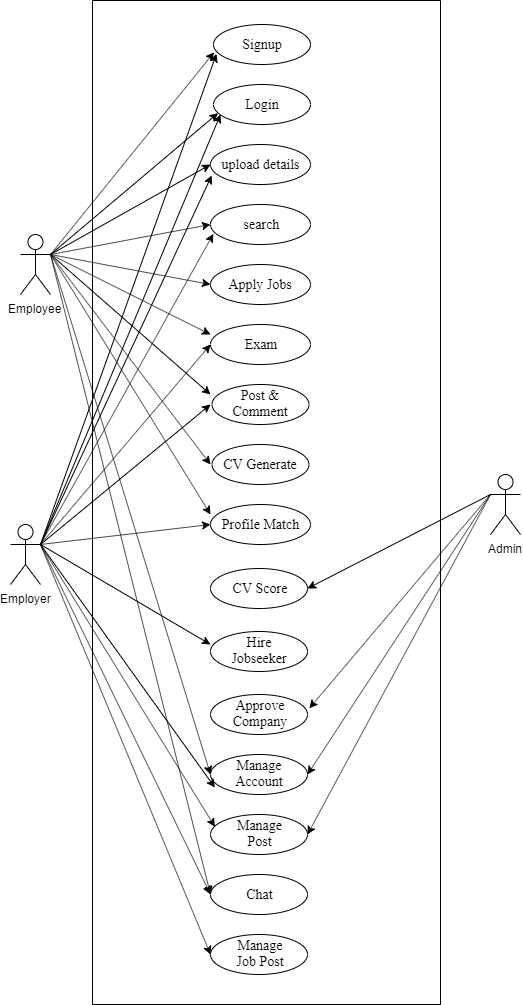

The diagram above was exported from draw.io. Its source (the exported page's mxGraphModel, read from the mxfile embedded in the PNG):
<mxGraphModel dx="1038" dy="580" grid="1" gridSize="10" guides="1" tooltips="1" connect="1" arrows="1" fold="1" page="1" pageScale="1" pageWidth="827" pageHeight="1169" math="0" shadow="0">
  <root>
    <mxCell id="0" />
    <mxCell id="1" parent="0" />
    <mxCell id="iuKD-2SMuQPh9uhvbLom-3" value="Employer" style="shape=umlActor;verticalLabelPosition=bottom;labelBackgroundColor=#ffffff;verticalAlign=top;html=1;" vertex="1" parent="1">
      <mxGeometry x="120" y="540" width="30" height="60" as="geometry" />
    </mxCell>
    <mxCell id="iuKD-2SMuQPh9uhvbLom-4" value="Employee" style="shape=umlActor;verticalLabelPosition=bottom;labelBackgroundColor=#ffffff;verticalAlign=top;html=1;" vertex="1" parent="1">
      <mxGeometry x="130" y="250" width="30" height="60" as="geometry" />
    </mxCell>
    <mxCell id="iuKD-2SMuQPh9uhvbLom-6" value="Admin" style="shape=umlActor;verticalLabelPosition=bottom;labelBackgroundColor=#ffffff;verticalAlign=top;html=1;" vertex="1" parent="1">
      <mxGeometry x="600" y="490" width="30" height="60" as="geometry" />
    </mxCell>
    <mxCell id="iuKD-2SMuQPh9uhvbLom-11" value="&lt;p&gt;&lt;font face=&quot;Times New Roman&quot; style=&quot;font-size: 14px&quot;&gt;Signup&lt;/font&gt;&lt;/p&gt;" style="ellipse;whiteSpace=wrap;html=1;gradientColor=none;" vertex="1" parent="1">
      <mxGeometry x="323" y="40" width="97" height="40" as="geometry" />
    </mxCell>
    <mxCell id="iuKD-2SMuQPh9uhvbLom-15" value="&lt;font face=&quot;Times New Roman&quot; style=&quot;font-size: 14px&quot;&gt;Login&lt;/font&gt;" style="ellipse;whiteSpace=wrap;html=1;gradientColor=none;" vertex="1" parent="1">
      <mxGeometry x="323" y="100" width="97" height="40" as="geometry" />
    </mxCell>
    <mxCell id="iuKD-2SMuQPh9uhvbLom-17" value="&lt;font face=&quot;Times New Roman&quot; style=&quot;font-size: 14px&quot;&gt;upload details&lt;/font&gt;" style="ellipse;whiteSpace=wrap;html=1;gradientColor=none;" vertex="1" parent="1">
      <mxGeometry x="320" y="160" width="100" height="40" as="geometry" />
    </mxCell>
    <mxCell id="iuKD-2SMuQPh9uhvbLom-20" value="&lt;font face=&quot;Times New Roman&quot; style=&quot;font-size: 14px&quot;&gt;search&lt;/font&gt;" style="ellipse;whiteSpace=wrap;html=1;gradientColor=none;" vertex="1" parent="1">
      <mxGeometry x="320" y="220" width="100" height="40" as="geometry" />
    </mxCell>
    <mxCell id="iuKD-2SMuQPh9uhvbLom-21" value="&lt;font face=&quot;Times New Roman&quot; style=&quot;font-size: 14px&quot;&gt;Apply Jobs&lt;/font&gt;" style="ellipse;whiteSpace=wrap;html=1;gradientColor=none;" vertex="1" parent="1">
      <mxGeometry x="320" y="280" width="100" height="40" as="geometry" />
    </mxCell>
    <mxCell id="iuKD-2SMuQPh9uhvbLom-22" value="&lt;font face=&quot;Times New Roman&quot; style=&quot;font-size: 14px&quot;&gt;Exam&lt;/font&gt;" style="ellipse;whiteSpace=wrap;html=1;gradientColor=none;" vertex="1" parent="1">
      <mxGeometry x="320" y="340" width="100" height="40" as="geometry" />
    </mxCell>
    <mxCell id="iuKD-2SMuQPh9uhvbLom-23" value="&lt;font face=&quot;Times New Roman&quot; style=&quot;font-size: 14px&quot;&gt;Post &amp;amp;&lt;br&gt;Comment&lt;/font&gt;" style="ellipse;whiteSpace=wrap;html=1;gradientColor=none;" vertex="1" parent="1">
      <mxGeometry x="321.5" y="400" width="97" height="40" as="geometry" />
    </mxCell>
    <mxCell id="iuKD-2SMuQPh9uhvbLom-25" value="&lt;font face=&quot;Times New Roman&quot; style=&quot;font-size: 14px&quot;&gt;CV Generate&lt;/font&gt;" style="ellipse;whiteSpace=wrap;html=1;gradientColor=none;" vertex="1" parent="1">
      <mxGeometry x="321.5" y="460" width="97" height="40" as="geometry" />
    </mxCell>
    <mxCell id="iuKD-2SMuQPh9uhvbLom-26" value="&lt;font face=&quot;Times New Roman&quot; style=&quot;font-size: 14px&quot;&gt;Profile Match&lt;/font&gt;" style="ellipse;whiteSpace=wrap;html=1;gradientColor=none;" vertex="1" parent="1">
      <mxGeometry x="320" y="520" width="100" height="40" as="geometry" />
    </mxCell>
    <mxCell id="iuKD-2SMuQPh9uhvbLom-28" value="&lt;font face=&quot;Times New Roman&quot; style=&quot;font-size: 14px&quot;&gt;CV Score&lt;/font&gt;" style="ellipse;whiteSpace=wrap;html=1;gradientColor=none;" vertex="1" parent="1">
      <mxGeometry x="320" y="584" width="97" height="40" as="geometry" />
    </mxCell>
    <mxCell id="iuKD-2SMuQPh9uhvbLom-30" value="&lt;font face=&quot;Times New Roman&quot; style=&quot;font-size: 14px&quot;&gt;Hire&lt;br&gt;Jobseeker&lt;br&gt;&lt;/font&gt;" style="ellipse;whiteSpace=wrap;html=1;gradientColor=none;" vertex="1" parent="1">
      <mxGeometry x="320" y="647" width="97" height="40" as="geometry" />
    </mxCell>
    <mxCell id="iuKD-2SMuQPh9uhvbLom-33" value="&lt;font face=&quot;Times New Roman&quot; style=&quot;font-size: 14px&quot;&gt;Approve&lt;br&gt;Company&lt;br&gt;&lt;/font&gt;" style="ellipse;whiteSpace=wrap;html=1;gradientColor=none;" vertex="1" parent="1">
      <mxGeometry x="320" y="710" width="97" height="40" as="geometry" />
    </mxCell>
    <mxCell id="iuKD-2SMuQPh9uhvbLom-37" value="&lt;font face=&quot;Times New Roman&quot; style=&quot;font-size: 14px&quot;&gt;Manage&lt;br&gt;Account&lt;br&gt;&lt;/font&gt;" style="ellipse;whiteSpace=wrap;html=1;gradientColor=none;" vertex="1" parent="1">
      <mxGeometry x="320" y="770" width="97" height="40" as="geometry" />
    </mxCell>
    <mxCell id="iuKD-2SMuQPh9uhvbLom-39" value="&lt;font face=&quot;Times New Roman&quot; style=&quot;font-size: 14px&quot;&gt;Manage&lt;br&gt;Post&lt;br&gt;&lt;/font&gt;" style="ellipse;whiteSpace=wrap;html=1;gradientColor=none;" vertex="1" parent="1">
      <mxGeometry x="320" y="830" width="97" height="40" as="geometry" />
    </mxCell>
    <mxCell id="iuKD-2SMuQPh9uhvbLom-41" value="&lt;font face=&quot;Times New Roman&quot; style=&quot;font-size: 14px&quot;&gt;Chat&lt;br&gt;&lt;/font&gt;" style="ellipse;whiteSpace=wrap;html=1;gradientColor=none;" vertex="1" parent="1">
      <mxGeometry x="320" y="890" width="97" height="40" as="geometry" />
    </mxCell>
    <mxCell id="iuKD-2SMuQPh9uhvbLom-43" value="&lt;font face=&quot;Times New Roman&quot; style=&quot;font-size: 14px&quot;&gt;Manage &lt;br&gt;Job Post&lt;br&gt;&lt;/font&gt;" style="ellipse;whiteSpace=wrap;html=1;gradientColor=none;" vertex="1" parent="1">
      <mxGeometry x="320" y="950" width="97" height="40" as="geometry" />
    </mxCell>
    <mxCell id="iuKD-2SMuQPh9uhvbLom-63" value="" style="endArrow=classic;html=1;entryX=0.047;entryY=0.715;entryDx=0;entryDy=0;entryPerimeter=0;" edge="1" parent="1" target="iuKD-2SMuQPh9uhvbLom-15">
      <mxGeometry width="50" height="50" relative="1" as="geometry">
        <mxPoint x="160" y="270" as="sourcePoint" />
        <mxPoint x="220" y="220" as="targetPoint" />
      </mxGeometry>
    </mxCell>
    <mxCell id="iuKD-2SMuQPh9uhvbLom-66" value="" style="endArrow=classic;html=1;entryX=0.006;entryY=0.695;entryDx=0;entryDy=0;entryPerimeter=0;" edge="1" parent="1" target="iuKD-2SMuQPh9uhvbLom-11">
      <mxGeometry width="50" height="50" relative="1" as="geometry">
        <mxPoint x="160" y="270" as="sourcePoint" />
        <mxPoint x="210" y="220" as="targetPoint" />
      </mxGeometry>
    </mxCell>
    <mxCell id="iuKD-2SMuQPh9uhvbLom-67" value="" style="endArrow=classic;html=1;entryX=0;entryY=0.5;entryDx=0;entryDy=0;" edge="1" parent="1" target="iuKD-2SMuQPh9uhvbLom-17">
      <mxGeometry width="50" height="50" relative="1" as="geometry">
        <mxPoint x="160" y="270" as="sourcePoint" />
        <mxPoint x="220" y="220" as="targetPoint" />
      </mxGeometry>
    </mxCell>
    <mxCell id="iuKD-2SMuQPh9uhvbLom-68" value="" style="endArrow=classic;html=1;entryX=0;entryY=0.5;entryDx=0;entryDy=0;" edge="1" parent="1" target="iuKD-2SMuQPh9uhvbLom-20">
      <mxGeometry width="50" height="50" relative="1" as="geometry">
        <mxPoint x="160" y="270" as="sourcePoint" />
        <mxPoint x="250" y="235" as="targetPoint" />
      </mxGeometry>
    </mxCell>
    <mxCell id="iuKD-2SMuQPh9uhvbLom-69" value="" style="endArrow=classic;html=1;entryX=0;entryY=0.5;entryDx=0;entryDy=0;" edge="1" parent="1" target="iuKD-2SMuQPh9uhvbLom-21">
      <mxGeometry width="50" height="50" relative="1" as="geometry">
        <mxPoint x="160" y="270" as="sourcePoint" />
        <mxPoint x="260" y="300" as="targetPoint" />
      </mxGeometry>
    </mxCell>
    <mxCell id="iuKD-2SMuQPh9uhvbLom-70" value="" style="endArrow=classic;html=1;entryX=0;entryY=0.25;entryDx=0;entryDy=0;entryPerimeter=0;" edge="1" parent="1" target="iuKD-2SMuQPh9uhvbLom-22">
      <mxGeometry width="50" height="50" relative="1" as="geometry">
        <mxPoint x="160" y="270" as="sourcePoint" />
        <mxPoint x="280" y="320" as="targetPoint" />
      </mxGeometry>
    </mxCell>
    <mxCell id="iuKD-2SMuQPh9uhvbLom-71" value="" style="endArrow=classic;html=1;" edge="1" parent="1">
      <mxGeometry width="50" height="50" relative="1" as="geometry">
        <mxPoint x="160" y="270" as="sourcePoint" />
        <mxPoint x="320" y="410" as="targetPoint" />
      </mxGeometry>
    </mxCell>
    <mxCell id="iuKD-2SMuQPh9uhvbLom-72" value="" style="endArrow=classic;html=1;" edge="1" parent="1">
      <mxGeometry width="50" height="50" relative="1" as="geometry">
        <mxPoint x="160" y="270" as="sourcePoint" />
        <mxPoint x="320" y="480" as="targetPoint" />
      </mxGeometry>
    </mxCell>
    <mxCell id="iuKD-2SMuQPh9uhvbLom-73" value="" style="endArrow=classic;html=1;exitX=1;exitY=0.3333333333333333;exitDx=0;exitDy=0;exitPerimeter=0;entryX=0;entryY=0.25;entryDx=0;entryDy=0;entryPerimeter=0;" edge="1" parent="1" source="iuKD-2SMuQPh9uhvbLom-4" target="iuKD-2SMuQPh9uhvbLom-26">
      <mxGeometry width="50" height="50" relative="1" as="geometry">
        <mxPoint x="170" y="270" as="sourcePoint" />
        <mxPoint x="250" y="410" as="targetPoint" />
      </mxGeometry>
    </mxCell>
    <mxCell id="iuKD-2SMuQPh9uhvbLom-74" value="" style="endArrow=classic;html=1;entryX=0;entryY=0.5;entryDx=0;entryDy=0;" edge="1" parent="1" target="iuKD-2SMuQPh9uhvbLom-37">
      <mxGeometry width="50" height="50" relative="1" as="geometry">
        <mxPoint x="160" y="270" as="sourcePoint" />
        <mxPoint x="240" y="470" as="targetPoint" />
      </mxGeometry>
    </mxCell>
    <mxCell id="iuKD-2SMuQPh9uhvbLom-75" value="" style="endArrow=classic;html=1;exitX=1;exitY=0.3333333333333333;exitDx=0;exitDy=0;exitPerimeter=0;entryX=0;entryY=0.5;entryDx=0;entryDy=0;" edge="1" parent="1" source="iuKD-2SMuQPh9uhvbLom-4" target="iuKD-2SMuQPh9uhvbLom-41">
      <mxGeometry width="50" height="50" relative="1" as="geometry">
        <mxPoint x="160" y="430" as="sourcePoint" />
        <mxPoint x="210" y="380" as="targetPoint" />
      </mxGeometry>
    </mxCell>
    <mxCell id="iuKD-2SMuQPh9uhvbLom-76" value="" style="endArrow=classic;html=1;exitX=1;exitY=0.3333333333333333;exitDx=0;exitDy=0;exitPerimeter=0;entryX=0.031;entryY=0.735;entryDx=0;entryDy=0;entryPerimeter=0;" edge="1" parent="1" source="iuKD-2SMuQPh9uhvbLom-3" target="iuKD-2SMuQPh9uhvbLom-11">
      <mxGeometry width="50" height="50" relative="1" as="geometry">
        <mxPoint x="150" y="620" as="sourcePoint" />
        <mxPoint x="320" y="70" as="targetPoint" />
      </mxGeometry>
    </mxCell>
    <mxCell id="iuKD-2SMuQPh9uhvbLom-77" value="" style="endArrow=classic;html=1;entryX=0.072;entryY=0.75;entryDx=0;entryDy=0;entryPerimeter=0;" edge="1" parent="1" target="iuKD-2SMuQPh9uhvbLom-15">
      <mxGeometry width="50" height="50" relative="1" as="geometry">
        <mxPoint x="150" y="560" as="sourcePoint" />
        <mxPoint x="320" y="140" as="targetPoint" />
      </mxGeometry>
    </mxCell>
    <mxCell id="iuKD-2SMuQPh9uhvbLom-78" value="" style="endArrow=classic;html=1;exitX=1;exitY=0.3333333333333333;exitDx=0;exitDy=0;exitPerimeter=0;entryX=0.012;entryY=0.775;entryDx=0;entryDy=0;entryPerimeter=0;" edge="1" parent="1" source="iuKD-2SMuQPh9uhvbLom-3" target="iuKD-2SMuQPh9uhvbLom-17">
      <mxGeometry width="50" height="50" relative="1" as="geometry">
        <mxPoint x="160" y="590" as="sourcePoint" />
        <mxPoint x="210" y="540" as="targetPoint" />
      </mxGeometry>
    </mxCell>
    <mxCell id="iuKD-2SMuQPh9uhvbLom-79" value="" style="endArrow=classic;html=1;entryX=0.028;entryY=0.735;entryDx=0;entryDy=0;entryPerimeter=0;" edge="1" parent="1" target="iuKD-2SMuQPh9uhvbLom-20">
      <mxGeometry width="50" height="50" relative="1" as="geometry">
        <mxPoint x="150" y="560" as="sourcePoint" />
        <mxPoint x="210" y="550" as="targetPoint" />
      </mxGeometry>
    </mxCell>
    <mxCell id="iuKD-2SMuQPh9uhvbLom-80" value="" style="endArrow=classic;html=1;entryX=0;entryY=0.5;entryDx=0;entryDy=0;" edge="1" parent="1" target="iuKD-2SMuQPh9uhvbLom-22">
      <mxGeometry width="50" height="50" relative="1" as="geometry">
        <mxPoint x="150" y="560" as="sourcePoint" />
        <mxPoint x="210" y="550" as="targetPoint" />
      </mxGeometry>
    </mxCell>
    <mxCell id="iuKD-2SMuQPh9uhvbLom-81" value="" style="endArrow=classic;html=1;" edge="1" parent="1">
      <mxGeometry width="50" height="50" relative="1" as="geometry">
        <mxPoint x="150" y="560" as="sourcePoint" />
        <mxPoint x="320" y="420" as="targetPoint" />
      </mxGeometry>
    </mxCell>
    <mxCell id="iuKD-2SMuQPh9uhvbLom-82" value="" style="endArrow=classic;html=1;entryX=0;entryY=0.5;entryDx=0;entryDy=0;" edge="1" parent="1" target="iuKD-2SMuQPh9uhvbLom-26">
      <mxGeometry width="50" height="50" relative="1" as="geometry">
        <mxPoint x="150" y="560" as="sourcePoint" />
        <mxPoint x="240" y="550" as="targetPoint" />
      </mxGeometry>
    </mxCell>
    <mxCell id="iuKD-2SMuQPh9uhvbLom-83" value="" style="endArrow=classic;html=1;entryX=0;entryY=0.325;entryDx=0;entryDy=0;entryPerimeter=0;" edge="1" parent="1" target="iuKD-2SMuQPh9uhvbLom-30">
      <mxGeometry width="50" height="50" relative="1" as="geometry">
        <mxPoint x="150" y="560" as="sourcePoint" />
        <mxPoint x="240" y="580" as="targetPoint" />
      </mxGeometry>
    </mxCell>
    <mxCell id="iuKD-2SMuQPh9uhvbLom-84" value="" style="endArrow=classic;html=1;entryX=0.045;entryY=0.825;entryDx=0;entryDy=0;entryPerimeter=0;" edge="1" parent="1" target="iuKD-2SMuQPh9uhvbLom-37">
      <mxGeometry width="50" height="50" relative="1" as="geometry">
        <mxPoint x="150" y="560" as="sourcePoint" />
        <mxPoint x="240" y="670" as="targetPoint" />
      </mxGeometry>
    </mxCell>
    <mxCell id="iuKD-2SMuQPh9uhvbLom-85" value="" style="endArrow=classic;html=1;entryX=0.045;entryY=0.305;entryDx=0;entryDy=0;entryPerimeter=0;" edge="1" parent="1" target="iuKD-2SMuQPh9uhvbLom-39">
      <mxGeometry width="50" height="50" relative="1" as="geometry">
        <mxPoint x="150" y="560" as="sourcePoint" />
        <mxPoint x="200" y="710" as="targetPoint" />
      </mxGeometry>
    </mxCell>
    <mxCell id="iuKD-2SMuQPh9uhvbLom-86" value="" style="endArrow=classic;html=1;" edge="1" parent="1">
      <mxGeometry width="50" height="50" relative="1" as="geometry">
        <mxPoint x="150" y="560" as="sourcePoint" />
        <mxPoint x="320" y="910" as="targetPoint" />
      </mxGeometry>
    </mxCell>
    <mxCell id="iuKD-2SMuQPh9uhvbLom-87" value="" style="endArrow=classic;html=1;entryX=0;entryY=0.5;entryDx=0;entryDy=0;exitX=1;exitY=0.3333333333333333;exitDx=0;exitDy=0;exitPerimeter=0;" edge="1" parent="1" source="iuKD-2SMuQPh9uhvbLom-3" target="iuKD-2SMuQPh9uhvbLom-43">
      <mxGeometry width="50" height="50" relative="1" as="geometry">
        <mxPoint x="150" y="570" as="sourcePoint" />
        <mxPoint x="230" y="750" as="targetPoint" />
      </mxGeometry>
    </mxCell>
    <mxCell id="iuKD-2SMuQPh9uhvbLom-89" value="" style="endArrow=classic;html=1;entryX=1;entryY=0.5;entryDx=0;entryDy=0;exitX=0;exitY=0.3333333333333333;exitDx=0;exitDy=0;exitPerimeter=0;" edge="1" parent="1" source="iuKD-2SMuQPh9uhvbLom-6" target="iuKD-2SMuQPh9uhvbLom-28">
      <mxGeometry width="50" height="50" relative="1" as="geometry">
        <mxPoint x="500" y="580" as="sourcePoint" />
        <mxPoint x="550" y="530" as="targetPoint" />
      </mxGeometry>
    </mxCell>
    <mxCell id="iuKD-2SMuQPh9uhvbLom-90" value="" style="endArrow=classic;html=1;entryX=1.019;entryY=0.345;entryDx=0;entryDy=0;entryPerimeter=0;" edge="1" parent="1" target="iuKD-2SMuQPh9uhvbLom-33">
      <mxGeometry width="50" height="50" relative="1" as="geometry">
        <mxPoint x="600" y="510" as="sourcePoint" />
        <mxPoint x="540" y="620" as="targetPoint" />
      </mxGeometry>
    </mxCell>
    <mxCell id="iuKD-2SMuQPh9uhvbLom-91" value="" style="endArrow=classic;html=1;entryX=1;entryY=0.5;entryDx=0;entryDy=0;" edge="1" parent="1" target="iuKD-2SMuQPh9uhvbLom-37">
      <mxGeometry width="50" height="50" relative="1" as="geometry">
        <mxPoint x="600" y="510" as="sourcePoint" />
        <mxPoint x="540" y="710" as="targetPoint" />
      </mxGeometry>
    </mxCell>
    <mxCell id="iuKD-2SMuQPh9uhvbLom-92" value="" style="endArrow=classic;html=1;entryX=1;entryY=0.5;entryDx=0;entryDy=0;" edge="1" parent="1" target="iuKD-2SMuQPh9uhvbLom-39">
      <mxGeometry width="50" height="50" relative="1" as="geometry">
        <mxPoint x="600" y="510" as="sourcePoint" />
        <mxPoint x="560" y="770" as="targetPoint" />
      </mxGeometry>
    </mxCell>
    <mxCell id="iuKD-2SMuQPh9uhvbLom-94" value="" style="rounded=0;whiteSpace=wrap;html=1;shadow=0;strokeColor=#000000;fillColor=none;gradientColor=#0D0D0D;rotation=-90;" vertex="1" parent="1">
      <mxGeometry x="-126" y="344" width="1004" height="348" as="geometry" />
    </mxCell>
  </root>
</mxGraphModel>